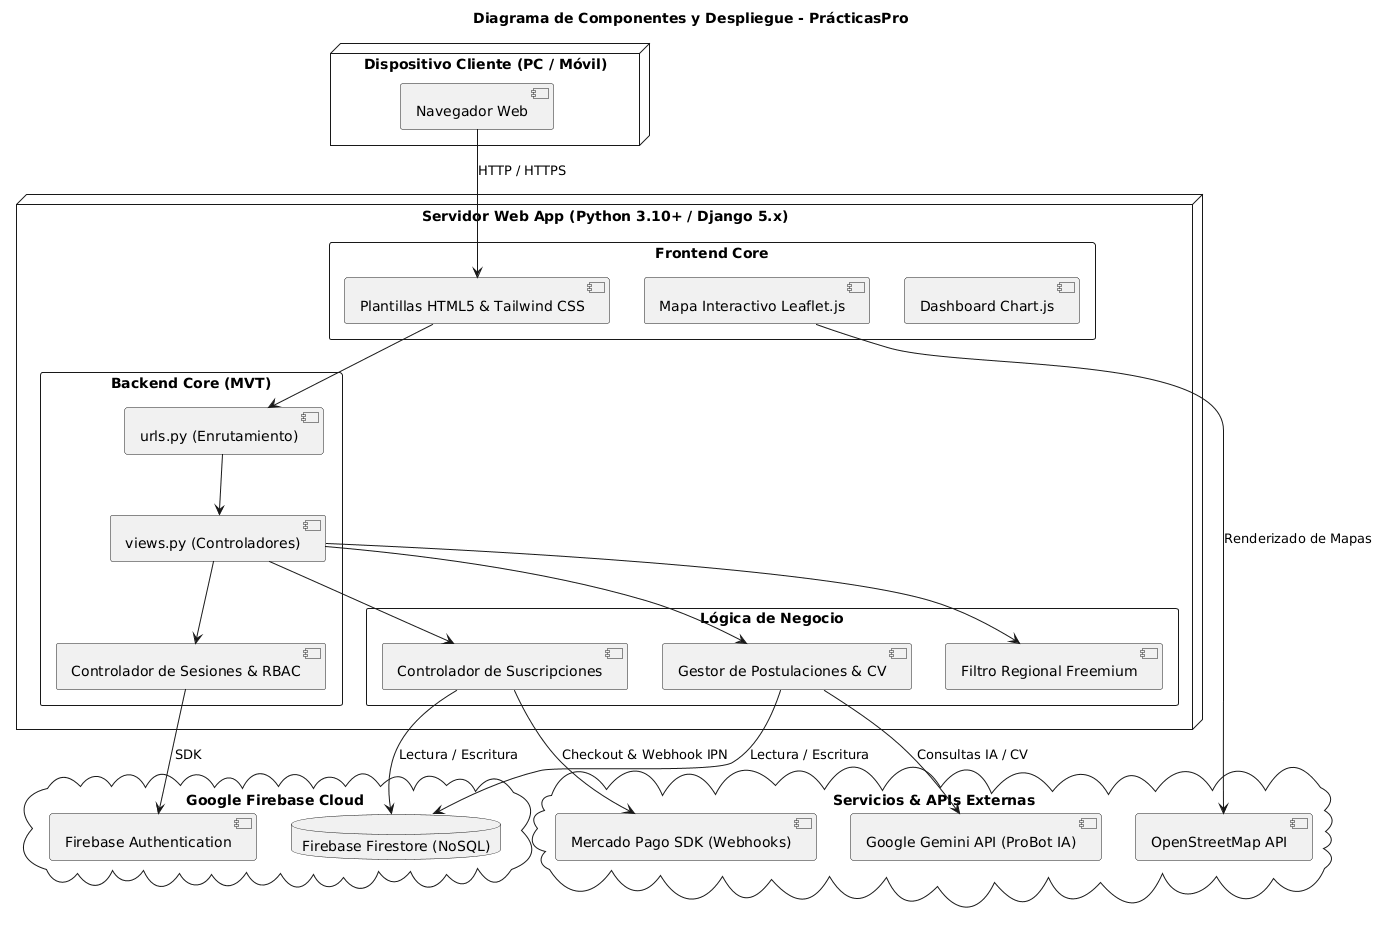

The diagram above was rendered by PlantUML. Its source (embedded in the PNG):
@startuml
skinparam componentStyle uml2
skinparam packageStyle rectangle
skinparam shadowing false

title Diagrama de Componentes y Despliegue - PrácticasPro

node "Dispositivo Cliente (PC / Móvil)" as Cliente {
  component [Navegador Web] as Browser
}

node "Servidor Web App (Python 3.10+ / Django 5.x)" as ServidorDjango {
  package "Frontend Core" {
    component [Plantillas HTML5 & Tailwind CSS] as UI
    component [Mapa Interactivo Leaflet.js] as Leaflet
    component [Dashboard Chart.js] as Charts
  }

  package "Backend Core (MVT)" {
    component [urls.py (Enrutamiento)] as Routes
    component [views.py (Controladores)] as Controllers
    component [Controlador de Sesiones & RBAC] as Session
  }

  package "Lógica de Negocio" {
    component [Filtro Regional Freemium] as Freemium
    component [Gestor de Postulaciones & CV] as Postulaciones
    component [Controlador de Suscripciones] as Subscriptions
  }
}

cloud "Google Firebase Cloud" as Firebase {
  database "Firebase Firestore (NoSQL)" as Firestore
  component [Firebase Authentication] as Auth
}

cloud "Servicios & APIs Externas" as ExternalServices {
  component [Google Gemini API (ProBot IA)] as Gemini
  component [Mercado Pago SDK (Webhooks)] as MP
  component [OpenStreetMap API] as OSM
}

' Relaciones entre componentes
Browser --> UI : HTTP / HTTPS
UI --> Routes
Routes --> Controllers
Controllers --> Session
Controllers --> Freemium
Controllers --> Postulaciones
Controllers --> Subscriptions

Session --> Auth : SDK
Subscriptions --> Firestore : Lectura / Escritura
Postulaciones --> Firestore : Lectura / Escritura
Subscriptions --> MP : Checkout & Webhook IPN
Postulaciones --> Gemini : Consultas IA / CV
Leaflet --> OSM : Renderizado de Mapas
@enduml